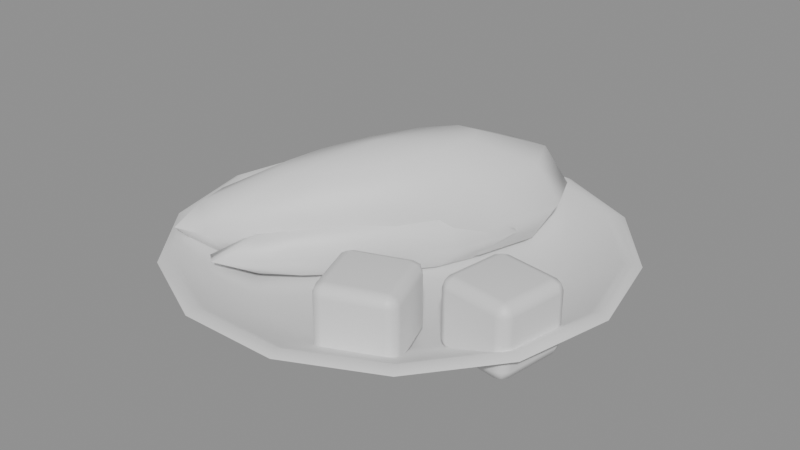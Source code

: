 # Source: SM_chicken.blend  (saved by Blender 5.2.44; exported with 4.5.12 LTS)
import bpy
from mathutils import Matrix  # noqa: F401  (used for matrix-valued properties, if any)

bpy.ops.wm.read_factory_settings(use_empty=True)
scene = bpy.context.scene
scene.name = 'Scene'

# ---- collections
col_sm_chicken = bpy.data.collections.new('SM_chicken'); scene.collection.children.link(col_sm_chicken)

# ---- materials (node trees are filled in below, after node groups)
mat_m_celadon = bpy.data.materials.new('M_Celadon')
mat_m_chickenmeat = bpy.data.materials.new('M_ChickenMeat')

# ---- material node trees
mat_m_celadon.use_nodes = True; mat_m_celadon.node_tree.nodes.clear()
_N = mat_m_celadon.node_tree.nodes; _L = mat_m_celadon.node_tree.links
n0 = _N.new('ShaderNodeBsdfPrincipled'); n0.name = 'Principled BSDF'; n0.location = (-200, 100)
n0.inputs[10].default_value = 0.005
n1 = _N.new('ShaderNodeOutputMaterial'); n1.name = 'Material Output'; n1.location = (200, 100)
_L.new(n0.outputs[0], n1.inputs[0])
n1.is_active_output = True
mat_m_chickenmeat.use_nodes = True; mat_m_chickenmeat.node_tree.nodes.clear()
_N = mat_m_chickenmeat.node_tree.nodes; _L = mat_m_chickenmeat.node_tree.links
n0 = _N.new('ShaderNodeBsdfPrincipled'); n0.name = 'Principled BSDF'; n0.location = (-200, 100)
n0.inputs[10].default_value = 0.005
n1 = _N.new('ShaderNodeOutputMaterial'); n1.name = 'Material Output'; n1.location = (200, 100)
_L.new(n0.outputs[0], n1.inputs[0])
n1.is_active_output = True

# ---- meshes
me_sm_chicken = bpy.data.meshes.new('SM_chicken')
me_sm_chicken.from_pydata([(0.0, 0.0, 0.0), (0.055, 0.0, 0.0), (0.04955, 0.02386, 0.0), (0.03429, 0.043, 0.0), (0.01224, 0.05362, 0.0), (-0.01224, 0.05362, 0.0), (-0.03429, 0.043, 0.0), (-0.04955, 0.02386, 0.0), (-0.055, 6.736e-18, 0.0), (-0.04955, -0.02386, 0.0), (-0.03429, -0.043, 0.0), (-0.01224, -0.05362, 0.0), (0.01224, -0.05362, 0.0), (0.03429, -0.043, 0.0), (0.04955, -0.02386, 0.0), (0.06, 0.0, 0.004), (0.05406, 0.02603, 0.004), (0.03741, 0.04691, 0.004), (0.01335, 0.0585, 0.004), (-0.01335, 0.0585, 0.004), (-0.03741, 0.04691, 0.004), (-0.05406, 0.02603, 0.004), (-0.06, 7.348e-18, 0.004), (-0.05406, -0.02603, 0.004), (-0.03741, -0.04691, 0.004), (-0.01335, -0.0585, 0.004), (0.01335, -0.0585, 0.004), (0.03741, -0.04691, 0.004), (0.05406, -0.02603, 0.004), (0.09, 0.0, 0.0176), (0.08109, 0.03905, 0.0176), (0.05611, 0.07036, 0.0176), (0.02003, 0.08774, 0.0176), (-0.02003, 0.08774, 0.0176), (-0.05611, 0.07036, 0.0176), (-0.08109, 0.03905, 0.0176), (-0.09, 1.102e-17, 0.0176), (-0.08109, -0.03905, 0.0176), (-0.05611, -0.07036, 0.0176), (-0.02003, -0.08774, 0.0176), (0.02003, -0.08774, 0.0176), (0.05611, -0.07036, 0.0176), (0.08109, -0.03905, 0.0176), (0.1, 0.0, 0.022), (0.0901, 0.04339, 0.022), (0.06235, 0.07818, 0.022), (0.02225, 0.09749, 0.022), (-0.02225, 0.09749, 0.022), (-0.06235, 0.07818, 0.022), (-0.0901, 0.04339, 0.022), (-0.1, 1.225e-17, 0.022), (-0.0901, -0.04339, 0.022), (-0.06235, -0.07818, 0.022), (-0.02225, -0.09749, 0.022), (0.02225, -0.09749, 0.022), (0.06235, -0.07818, 0.022), (0.0901, -0.04339, 0.022), (0.096, 0.0, 0.024), (0.08649, 0.04165, 0.024), (0.05986, 0.07506, 0.024), (0.02136, 0.09359, 0.024), (-0.02136, 0.09359, 0.024), (-0.05986, 0.07506, 0.024), (-0.08649, 0.04165, 0.024), (-0.096, 1.176e-17, 0.024), (-0.08649, -0.04165, 0.024), (-0.05986, -0.07506, 0.024), (-0.02136, -0.09359, 0.024), (0.02136, -0.09359, 0.024), (0.05986, -0.07506, 0.024), (0.08649, -0.04165, 0.024), (0.092, 0.0, 0.022), (0.08289, 0.03992, 0.022), (0.05736, 0.07193, 0.022), (0.02047, 0.08969, 0.022), (-0.02047, 0.08969, 0.022), (-0.05736, 0.07193, 0.022), (-0.08289, 0.03992, 0.022), (-0.092, 1.127e-17, 0.022), (-0.08289, -0.03992, 0.022), (-0.05736, -0.07193, 0.022), (-0.02047, -0.08969, 0.022), (0.02047, -0.08969, 0.022), (0.05736, -0.07193, 0.022), (0.08289, -0.03992, 0.022), (0.062, 0.0, 0.008), (0.05586, 0.0269, 0.008), (0.03866, 0.04847, 0.008), (0.0138, 0.06045, 0.008), (-0.0138, 0.06045, 0.008), (-0.03866, 0.04847, 0.008), (-0.05586, 0.0269, 0.008), (-0.062, 7.593e-18, 0.008), (-0.05586, -0.0269, 0.008), (-0.03866, -0.04847, 0.008), (-0.0138, -0.06045, 0.008), (0.0138, -0.06045, 0.008), (0.03866, -0.04847, 0.008), (0.05586, -0.0269, 0.008), (0.0, 0.0, 0.008), (-0.022, 0.012, 0.057), (-0.0342, 0.02073, 0.05298), (-0.04313, 0.02711, 0.042), (-0.0464, 0.02945, 0.027), (-0.04313, 0.02711, 0.012), (-0.0342, 0.02073, 0.01), (-0.022, 0.012, 0.01), (-0.02065, 0.03808, 0.05515), (-0.02078, 0.05797, 0.04417), (-0.02106, 0.06542, 0.027), (-0.02078, 0.05797, 0.01), (-0.02065, 0.03808, 0.01), (-0.006816, 0.04799, 0.05673), (0.003183, 0.07513, 0.04575), (0.006607, 0.08523, 0.027), (0.003183, 0.07513, 0.01), (-0.006816, 0.04799, 0.01), (0.003594, 0.04779, 0.05731), (0.02233, 0.07399, 0.04633), (0.02919, 0.08358, 0.027), (0.02233, 0.07399, 0.01), (0.003594, 0.04779, 0.01), (0.007146, 0.038, 0.05673), (0.0296, 0.05624, 0.04575), (0.03805, 0.06275, 0.027), (0.0296, 0.05624, 0.01), (0.007146, 0.038, 0.01), (0.002244, 0.02171, 0.05515), (0.02111, 0.02802, 0.04417), (0.02825, 0.03016, 0.027), (0.02111, 0.02802, 0.01), (0.002244, 0.02171, 0.01), (-0.009799, 0.003275, 0.05298), (-0.0008669, -0.003113, 0.042), (0.002402, -0.00545, 0.027), (-0.0008669, -0.003113, 0.012), (-0.009799, 0.003275, 0.01), (-0.02511, -0.01282, 0.05082), (-0.0285, -0.03019, 0.03983), (-0.02998, -0.03638, 0.027), (-0.0285, -0.03019, 0.01417), (-0.02511, -0.01282, 0.01), (-0.03895, -0.02273, 0.04923), (-0.05247, -0.04735, 0.03825), (-0.05765, -0.0562, 0.027), (-0.05247, -0.04735, 0.01575), (-0.03895, -0.02273, 0.01), (-0.04759, -0.02379, 0.04865), (-0.06633, -0.04999, 0.03767), (-0.07319, -0.05958, 0.027), (-0.06633, -0.04999, 0.01633), (-0.04759, -0.02379, 0.01), (-0.04939, -0.01526, 0.04923), (-0.06832, -0.03602, 0.03825), (-0.07501, -0.04378, 0.027), (-0.06832, -0.03602, 0.01575), (-0.04939, -0.01526, 0.01), (-0.04448, 0.001031, 0.05082), (-0.05983, -0.007796, 0.03983), (-0.06521, -0.0112, 0.027), (-0.05983, -0.007796, 0.01417), (-0.04448, 0.001031, 0.01), (-0.012, -0.008, 0.03395), (-0.01985, -0.002024, 0.02986), (-0.0231, 0.0004512, 0.02), (-0.01985, -0.002024, 0.01014), (-0.012, -0.008, 0.00605), (-0.001858, 0.01991, 0.03092), (0.001943, 0.03177, 0.02), (-0.001858, 0.01991, 0.009077), (0.01294, 0.03066, 0.03158), (0.02302, 0.04686, 0.02), (0.01294, 0.03066, 0.008422), (0.01863, 0.02632, 0.03158), (0.03157, 0.04035, 0.02), (0.01863, 0.02632, 0.008422), (0.0122, 0.009198, 0.03092), (0.02263, 0.01602, 0.02), (0.0122, 0.009198, 0.009077), (-0.004152, -0.01398, 0.02986), (-0.0009014, -0.01645, 0.02), (-0.004152, -0.01398, 0.01014), (-0.02351, -0.03487, 0.02881), (-0.02867, -0.04569, 0.02), (-0.02351, -0.03487, 0.01119), (-0.03778, -0.04602, 0.02815), (-0.04871, -0.06157, 0.02), (-0.03778, -0.04602, 0.01185), (-0.04179, -0.04296, 0.02815), (-0.05388, -0.05763, 0.02), (-0.04179, -0.04296, 0.01185), (-0.03484, -0.02624, 0.02881), (-0.0439, -0.03409, 0.02), (-0.03484, -0.02624, 0.01119), (0.02284, -0.06939, 0.009), (0.02456, -0.07408, 0.014), (0.01815, -0.0711, 0.014), (0.02405, -0.07271, 0.01046), (0.02112, -0.07309, 0.01111), (0.02073, -0.07392, 0.014), (0.01952, -0.0706, 0.01046), (0.02456, -0.07408, 0.036), (0.02284, -0.06939, 0.041), (0.01815, -0.0711, 0.036), (0.02405, -0.07271, 0.03954), (0.02112, -0.07309, 0.03889), (0.01952, -0.0706, 0.03954), (0.02073, -0.07392, 0.036), (0.01461, -0.04684, 0.009), (0.009916, -0.04856, 0.014), (0.0129, -0.04215, 0.014), (0.01129, -0.04805, 0.01046), (0.01091, -0.04512, 0.01111), (0.01008, -0.04473, 0.014), (0.0134, -0.04352, 0.01046), (0.01461, -0.04684, 0.041), (0.0129, -0.04215, 0.036), (0.009916, -0.04856, 0.036), (0.0134, -0.04352, 0.03954), (0.01091, -0.04512, 0.03889), (0.01008, -0.04473, 0.036), (0.01129, -0.04805, 0.03954), (0.04539, -0.06116, 0.009), (0.05008, -0.05944, 0.014), (0.0471, -0.06585, 0.014), (0.04871, -0.05995, 0.01046), (0.04909, -0.06288, 0.01111), (0.04992, -0.06327, 0.014), (0.0466, -0.06448, 0.01046), (0.04539, -0.06116, 0.041), (0.0471, -0.06585, 0.036), (0.05008, -0.05944, 0.036), (0.0466, -0.06448, 0.03954), (0.04909, -0.06288, 0.03889), (0.04992, -0.06327, 0.036), (0.04871, -0.05995, 0.03954), (0.03716, -0.03861, 0.009), (0.03544, -0.03392, 0.014), (0.04185, -0.0369, 0.014), (0.03595, -0.03529, 0.01046), (0.03888, -0.03491, 0.01111), (0.03927, -0.03408, 0.014), (0.04048, -0.0374, 0.01046), (0.03716, -0.03861, 0.041), (0.04185, -0.0369, 0.036), (0.03544, -0.03392, 0.036), (0.04048, -0.0374, 0.03954), (0.03888, -0.03491, 0.03889), (0.03927, -0.03408, 0.036), (0.03595, -0.03529, 0.03954), (0.05634, -0.03607, 0.009), (0.05559, -0.04102, 0.014), (0.0514, -0.03532, 0.014), (0.05581, -0.03957, 0.01046), (0.05306, -0.03849, 0.01111), (0.05232, -0.03904, 0.014), (0.05285, -0.03554, 0.01046), (0.05559, -0.04102, 0.036), (0.05634, -0.03607, 0.041), (0.0514, -0.03532, 0.036), (0.05581, -0.03957, 0.03954), (0.05306, -0.03849, 0.03889), (0.05285, -0.03554, 0.03954), (0.05232, -0.03904, 0.036), (0.05993, -0.01234, 0.009), (0.05498, -0.01159, 0.014), (0.06068, -0.007398, 0.014), (0.05643, -0.01181, 0.01046), (0.05751, -0.009056, 0.01111), (0.05696, -0.008317, 0.014), (0.06046, -0.008846, 0.01046), (0.05993, -0.01234, 0.041), (0.06068, -0.007398, 0.036), (0.05498, -0.01159, 0.036), (0.06046, -0.008846, 0.03954), (0.05751, -0.009056, 0.03889), (0.05696, -0.008317, 0.036), (0.05643, -0.01181, 0.03954), (0.08007, -0.03966, 0.009), (0.08502, -0.04041, 0.014), (0.07932, -0.0446, 0.014), (0.08357, -0.04019, 0.01046), (0.08249, -0.04294, 0.01111), (0.08304, -0.04368, 0.014), (0.07954, -0.04315, 0.01046), (0.08007, -0.03966, 0.041), (0.07932, -0.0446, 0.036), (0.08502, -0.04041, 0.036), (0.07954, -0.04315, 0.03954), (0.08249, -0.04294, 0.03889), (0.08304, -0.04368, 0.036), (0.08357, -0.04019, 0.03954), (0.08366, -0.01593, 0.009), (0.08441, -0.01098, 0.014), (0.0886, -0.01668, 0.014), (0.08419, -0.01243, 0.01046), (0.08694, -0.01351, 0.01111), (0.08768, -0.01296, 0.014), (0.08715, -0.01646, 0.01046), (0.08366, -0.01593, 0.041), (0.0886, -0.01668, 0.036), (0.08441, -0.01098, 0.036), (0.08715, -0.01646, 0.03954), (0.08694, -0.01351, 0.03889), (0.08768, -0.01296, 0.036), (0.08419, -0.01243, 0.03954)], [], [(0, 2, 1), (0, 3, 2), (0, 4, 3), (0, 5, 4), (0, 6, 5), (0, 7, 6), (0, 8, 7), (0, 9, 8), (0, 10, 9), (0, 11, 10), (0, 12, 11), (0, 13, 12), (0, 14, 13), (0, 1, 14), (1, 2, 16, 15), (2, 3, 17, 16), (3, 4, 18, 17), (4, 5, 19, 18), (5, 6, 20, 19), (6, 7, 21, 20), (7, 8, 22, 21), (8, 9, 23, 22), (9, 10, 24, 23), (10, 11, 25, 24), (11, 12, 26, 25), (12, 13, 27, 26), (13, 14, 28, 27), (14, 1, 15, 28), (15, 16, 30, 29), (16, 17, 31, 30), (17, 18, 32, 31), (18, 19, 33, 32), (19, 20, 34, 33), (20, 21, 35, 34), (21, 22, 36, 35), (22, 23, 37, 36), (23, 24, 38, 37), (24, 25, 39, 38), (25, 26, 40, 39), (26, 27, 41, 40), (27, 28, 42, 41), (28, 15, 29, 42), (29, 30, 44, 43), (30, 31, 45, 44), (31, 32, 46, 45), (32, 33, 47, 46), (33, 34, 48, 47), (34, 35, 49, 48), (35, 36, 50, 49), (36, 37, 51, 50), (37, 38, 52, 51), (38, 39, 53, 52), (39, 40, 54, 53), (40, 41, 55, 54), (41, 42, 56, 55), (42, 29, 43, 56), (43, 44, 58, 57), (44, 45, 59, 58), (45, 46, 60, 59), (46, 47, 61, 60), (47, 48, 62, 61), (48, 49, 63, 62), (49, 50, 64, 63), (50, 51, 65, 64), (51, 52, 66, 65), (52, 53, 67, 66), (53, 54, 68, 67), (54, 55, 69, 68), (55, 56, 70, 69), (56, 43, 57, 70), (57, 58, 72, 71), (58, 59, 73, 72), (59, 60, 74, 73), (60, 61, 75, 74), (61, 62, 76, 75), (62, 63, 77, 76), (63, 64, 78, 77), (64, 65, 79, 78), (65, 66, 80, 79), (66, 67, 81, 80), (67, 68, 82, 81), (68, 69, 83, 82), (69, 70, 84, 83), (70, 57, 71, 84), (71, 72, 86, 85), (72, 73, 87, 86), (73, 74, 88, 87), (74, 75, 89, 88), (75, 76, 90, 89), (76, 77, 91, 90), (77, 78, 92, 91), (78, 79, 93, 92), (79, 80, 94, 93), (80, 81, 95, 94), (81, 82, 96, 95), (82, 83, 97, 96), (83, 84, 98, 97), (84, 71, 85, 98), (85, 86, 99), (86, 87, 99), (87, 88, 99), (88, 89, 99), (89, 90, 99), (90, 91, 99), (91, 92, 99), (92, 93, 99), (93, 94, 99), (94, 95, 99), (95, 96, 99), (96, 97, 99), (97, 98, 99), (98, 85, 99), (101, 100, 107), (106, 105, 111), (104, 103, 109, 110), (102, 101, 107, 108), (105, 104, 110, 111), (103, 102, 108, 109), (106, 111, 116), (110, 109, 114, 115), (108, 107, 112, 113), (111, 110, 115, 116), (109, 108, 113, 114), (107, 100, 112), (115, 114, 119, 120), (113, 112, 117, 118), (116, 115, 120, 121), (114, 113, 118, 119), (112, 100, 117), (106, 116, 121), (118, 117, 122, 123), (121, 120, 125, 126), (119, 118, 123, 124), (117, 100, 122), (106, 121, 126), (120, 119, 124, 125), (126, 125, 130, 131), (124, 123, 128, 129), (122, 100, 127), (106, 126, 131), (125, 124, 129, 130), (123, 122, 127, 128), (131, 130, 135, 136), (129, 128, 133, 134), (127, 100, 132), (106, 131, 136), (130, 129, 134, 135), (128, 127, 132, 133), (136, 135, 140, 141), (134, 133, 138, 139), (132, 100, 137), (106, 136, 141), (135, 134, 139, 140), (133, 132, 137, 138), (141, 140, 145, 146), (139, 138, 143, 144), (137, 100, 142), (106, 141, 146), (140, 139, 144, 145), (138, 137, 142, 143), (144, 143, 148, 149), (142, 100, 147), (106, 146, 151), (145, 144, 149, 150), (143, 142, 147, 148), (146, 145, 150, 151), (147, 100, 152), (106, 151, 156), (150, 149, 154, 155), (148, 147, 152, 153), (151, 150, 155, 156), (149, 148, 153, 154), (106, 156, 161), (155, 154, 159, 160), (153, 152, 157, 158), (156, 155, 160, 161), (154, 153, 158, 159), (152, 100, 157), (106, 161, 105), (160, 159, 103, 104), (158, 157, 101, 102), (161, 160, 104, 105), (159, 158, 102, 103), (157, 100, 101), (165, 164, 168, 169), (163, 162, 167), (166, 165, 169), (164, 163, 167, 168), (166, 169, 172), (168, 167, 170, 171), (169, 168, 171, 172), (167, 162, 170), (170, 162, 173), (166, 172, 175), (171, 170, 173, 174), (172, 171, 174, 175), (175, 174, 177, 178), (173, 162, 176), (166, 175, 178), (174, 173, 176, 177), (178, 177, 180, 181), (176, 162, 179), (166, 178, 181), (177, 176, 179, 180), (181, 180, 183, 184), (179, 162, 182), (166, 181, 184), (180, 179, 182, 183), (184, 183, 186, 187), (182, 162, 185), (166, 184, 187), (183, 182, 185, 186), (187, 186, 189, 190), (185, 162, 188), (166, 187, 190), (186, 185, 188, 189), (189, 188, 191, 192), (190, 189, 192, 193), (188, 162, 191), (166, 190, 193), (166, 193, 165), (192, 191, 163, 164), (193, 192, 164, 165), (191, 162, 163), (194, 197, 198, 200), (195, 199, 198, 197), (196, 200, 198, 199), (201, 204, 205, 207), (202, 206, 205, 204), (203, 207, 205, 206), (208, 211, 212, 214), (209, 213, 212, 211), (210, 214, 212, 213), (215, 218, 219, 221), (216, 220, 219, 218), (217, 221, 219, 220), (222, 225, 226, 228), (223, 227, 226, 225), (224, 228, 226, 227), (229, 232, 233, 235), (230, 234, 233, 232), (231, 235, 233, 234), (236, 239, 240, 242), (237, 241, 240, 239), (238, 242, 240, 241), (243, 246, 247, 249), (244, 248, 247, 246), (245, 249, 247, 248), (208, 194, 200, 211), (211, 200, 196, 209), (195, 201, 207, 199), (199, 207, 203, 196), (202, 215, 221, 206), (206, 221, 217, 203), (216, 210, 213, 220), (220, 213, 209, 217), (236, 208, 214, 239), (239, 214, 210, 237), (215, 243, 249, 218), (218, 249, 245, 216), (244, 238, 241, 248), (248, 241, 237, 245), (222, 236, 242, 225), (225, 242, 238, 223), (243, 229, 235, 246), (246, 235, 231, 244), (230, 224, 227, 234), (234, 227, 223, 231), (194, 222, 228, 197), (197, 228, 224, 195), (229, 202, 204, 232), (232, 204, 201, 230), (208, 236, 222, 194), (196, 203, 217, 209), (224, 230, 201, 195), (243, 215, 202, 229), (210, 216, 245, 237), (238, 244, 231, 223), (250, 253, 254, 256), (251, 255, 254, 253), (252, 256, 254, 255), (257, 260, 261, 263), (258, 262, 261, 260), (259, 263, 261, 262), (264, 267, 268, 270), (265, 269, 268, 267), (266, 270, 268, 269), (271, 274, 275, 277), (272, 276, 275, 274), (273, 277, 275, 276), (278, 281, 282, 284), (279, 283, 282, 281), (280, 284, 282, 283), (285, 288, 289, 291), (286, 290, 289, 288), (287, 291, 289, 290), (292, 295, 296, 298), (293, 297, 296, 295), (294, 298, 296, 297), (299, 302, 303, 305), (300, 304, 303, 302), (301, 305, 303, 304), (264, 250, 256, 267), (267, 256, 252, 265), (251, 257, 263, 255), (255, 263, 259, 252), (258, 271, 277, 262), (262, 277, 273, 259), (272, 266, 269, 276), (276, 269, 265, 273), (292, 264, 270, 295), (295, 270, 266, 293), (271, 299, 305, 274), (274, 305, 301, 272), (300, 294, 297, 304), (304, 297, 293, 301), (278, 292, 298, 281), (281, 298, 294, 279), (299, 285, 291, 302), (302, 291, 287, 300), (286, 280, 283, 290), (290, 283, 279, 287), (250, 278, 284, 253), (253, 284, 280, 251), (285, 258, 260, 288), (288, 260, 257, 286), (264, 292, 278, 250), (252, 259, 273, 265), (280, 286, 257, 251), (299, 271, 258, 285), (266, 272, 301, 293), (294, 300, 287, 279)])
me_sm_chicken.polygons.foreach_set('use_smooth', [True] * 332)
me_sm_chicken.polygons.foreach_set('material_index', [0, 0, 0, 0, 0, 0, 0, 0, 0, 0, 0, 0, 0, 0, 0, 0, 0, 0, 0, 0, 0, 0, 0, 0, 0, 0, 0, 0, 0, 0, 0, 0, 0, 0, 0, 0, 0, 0, 0, 0, 0, 0, 0, 0, 0, 0, 0, 0, 0, 0, 0, 0, 0, 0, 0, 0, 0, 0, 0, 0, 0, 0, 0, 0, 0, 0, 0, 0, 0, 0, 0, 0, 0, 0, 0, 0, 0, 0, 0, 0, 0, 0, 0, 0, 0, 0, 0, 0, 0, 0, 0, 0, 0, 0, 0, 0, 0, 0, 0, 0, 0, 0, 0, 0, 0, 0, 0, 0, 0, 0, 0, 0, 1, 1, 1, 1, 1, 1, 1, 1, 1, 1, 1, 1, 1, 1, 1, 1, 1, 1, 1, 1, 1, 1, 1, 1, 1, 1, 1, 1, 1, 1, 1, 1, 1, 1, 1, 1, 1, 1, 1, 1, 1, 1, 1, 1, 1, 1, 1, 1, 1, 1, 1, 1, 1, 1, 1, 1, 1, 1, 1, 1, 1, 1, 1, 1, 1, 1, 1, 1, 1, 1, 1, 1, 1, 1, 1, 1, 1, 1, 1, 1, 1, 1, 1, 1, 1, 1, 1, 1, 1, 1, 1, 1, 1, 1, 1, 1, 1, 1, 1, 1, 1, 1, 1, 1, 1, 1, 1, 1, 1, 1, 1, 1, 1, 1, 1, 1, 1, 1, 1, 1, 1, 1, 1, 1, 1, 1, 1, 1, 1, 1, 1, 1, 1, 1, 1, 1, 1, 1, 1, 1, 1, 1, 1, 1, 1, 1, 1, 1, 1, 1, 1, 1, 1, 1, 1, 1, 1, 1, 1, 1, 1, 1, 1, 1, 1, 1, 1, 1, 1, 1, 1, 1, 1, 1, 1, 1, 1, 1, 1, 1, 1, 1, 1, 1, 1, 1, 1, 1, 1, 1, 1, 1, 1, 1, 1, 1, 1, 1, 1, 1, 1, 1, 1, 1, 1, 1, 1, 1, 1, 1, 1, 1, 1, 1, 1, 1, 1, 1, 1, 1])
_k = set([(43, 44), (43, 56), (44, 45), (45, 46), (46, 47), (47, 48), (48, 49), (49, 50), (50, 51), (51, 52), (52, 53), (53, 54), (54, 55), (55, 56), (144, 149), (148, 149), (149, 150), (149, 154), (171, 174), (186, 189)])
me_sm_chicken.attributes.new('sharp_edge', 'BOOLEAN', 'EDGE').data.foreach_set('value', [ (min(e.vertices), max(e.vertices)) in _k for e in me_sm_chicken.edges])
me_sm_chicken.materials.append(mat_m_celadon)
me_sm_chicken.materials.append(mat_m_chickenmeat)
me_sm_chicken.update()

# ---- objects
ob_sm_chicken = bpy.data.objects.new('SM_chicken', me_sm_chicken)

# ---- transforms, parenting, visibility, modifiers, constraints
ob_sm_chicken.location = (0.0, 0.0, 0.0)
_m = ob_sm_chicken.modifiers.new('WeightedNormal', 'WEIGHTED_NORMAL')
_m.keep_sharp = True

# ---- collection membership
col_sm_chicken.objects.link(ob_sm_chicken)

# ---- scene / render settings (as saved in the file)
scene.frame_start = 1; scene.frame_end = 250; scene.frame_set(1)
scene.render.engine = 'BLENDER_EEVEE_NEXT'
scene.render.bake_bias = 0.0
scene.render.bake_samples = 0
scene.render.compositor_device = 'GPU'
scene.eevee.use_volume_custom_range = False
scene.eevee.fast_gi_thickness_near = 0.1
scene.eevee.fast_gi_thickness_far = 0.0
scene.eevee.ray_tracing_options.screen_trace_thickness = 0.1
bpy.context.view_layer.update()

# ---- added for rendering (the .blend has no active camera and no usable light): camera, sun + grey world if the file has none
cam_auto = bpy.data.cameras.new('AutoCamera')
cam_auto.lens = 50.0
cam_auto.sensor_width = 36.0
cam_auto.clip_end = 1000.0
ob_auto_camera = bpy.data.objects.new('AutoCamera', cam_auto)
scene.collection.objects.link(ob_auto_camera)
ob_auto_camera.location = (0.263817, -0.316581, 0.239709)
ob_auto_camera.rotation_euler = (1.09748, -7.21219e-08, 0.694738)
scene.camera = ob_auto_camera
light_auto_sun = bpy.data.lights.new('AutoSun', 'SUN')
light_auto_sun.energy = 3.0
light_auto_sun.angle = 0.0523599
ob_auto_sun = bpy.data.objects.new('AutoSun', light_auto_sun)
scene.collection.objects.link(ob_auto_sun)
ob_auto_sun.rotation_euler = (0.872665, 0.174533, 0.523599)
if scene.world is None:
    world_auto = bpy.data.worlds.new('AutoWorld')
    world_auto.color = (0.3, 0.3, 0.3)
    scene.world = world_auto
bpy.context.view_layer.update()
